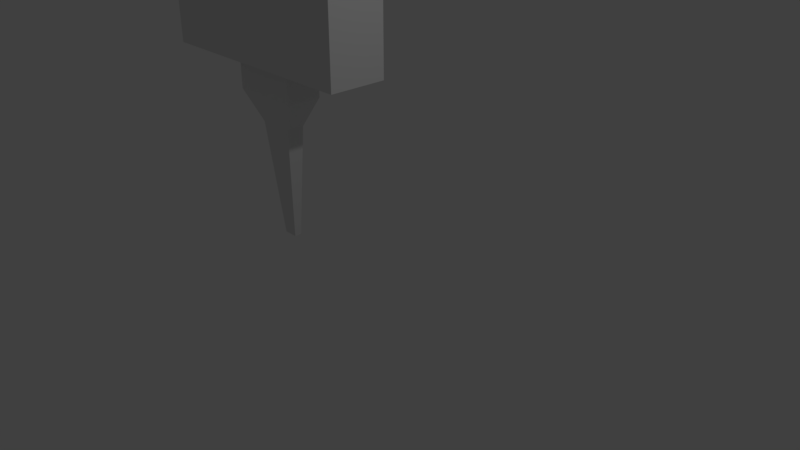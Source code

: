 # Source: shipforcollider.blend  (saved by Blender 2.79.0; exported with 4.5.12 LTS)
import bpy
from mathutils import Matrix  # noqa: F401  (used for matrix-valued properties, if any)

bpy.ops.wm.read_factory_settings(use_empty=True)
scene = bpy.context.scene
scene.name = 'Scene'

# ---- collections
col_collection_1 = bpy.data.collections.new('Collection 1'); scene.collection.children.link(col_collection_1)

# ---- materials (node trees are filled in below, after node groups)
mat_material = bpy.data.materials.new('Material')
mat_material.alpha_threshold = 0.0
mat_material.use_transparent_shadow = False
mat_material.roughness = 0.5
mat_material.line_color = (0.0, 0.0, 0.0, 1.0)

# ---- material node trees

# ---- world
world_world = bpy.data.worlds.new('World'); scene.world = world_world
world_world.color = (0.05088, 0.05088, 0.05088)
world_world.use_sun_shadow = False
world_world.sun_shadow_jitter_overblur = 0.0
world_world.cycles.sampling_method = 'MANUAL'

# ---- cameras
cam_camera = bpy.data.cameras.new('Camera')
cam_camera.clip_end = 100.0
cam_camera.lens = 35.0
cam_camera.sensor_width = 32.0
cam_camera.sensor_height = 18.0
cam_camera.ortho_scale = 7.314
cam_camera.dof.focus_distance = 0.0
cam_camera.dof.aperture_fstop = 128.0

# ---- lights
light_lamp = bpy.data.lights.new('Lamp', 'POINT')
light_lamp.transmission_factor = 0.0
light_lamp.cutoff_distance = 30.0
light_lamp.energy = 100.0
light_lamp.shadow_buffer_clip_start = 1.001
light_lamp.shadow_soft_size = 0.1
light_lamp.shadow_maximum_resolution = 0.006
light_lamp.use_absolute_resolution = True

# ---- meshes
me_cube = bpy.data.meshes.new('Cube')
me_cube.from_pydata([(-3.771, 2.076, -0.6457), (-3.771, 4.653, -0.6457), (-0.4027, 4.653, -0.6457), (-0.4027, 2.076, -0.6457), (-3.771, 2.076, 0.2064), (-3.771, 4.653, 0.2064), (-0.4027, 4.653, 0.2064), (-0.4027, 2.076, 0.2064), (-2.614, 2.076, -0.5142), (-1.56, 2.076, -0.5142), (-2.648, 4.653, -0.6457), (-1.526, 4.653, -0.6457), (-2.614, 2.076, 0.01254), (-1.56, 2.076, 0.01254), (-2.648, 4.653, 0.2064), (-1.526, 4.653, 0.2064), (-2.648, 2.076, -0.6457), (-1.526, 2.076, -0.6457), (-2.648, 2.076, 0.2064), (-1.526, 2.076, 0.2064), (-2.614, 1.607, -0.5142), (-1.56, 1.607, -0.5142), (-2.614, 1.607, 0.01254), (-1.56, 1.607, 0.01254), (-2.355, 1.154, -0.4065), (-1.819, 1.154, -0.4065), (-2.355, 1.154, -0.1384), (-1.819, 1.154, -0.1384), (-2.195, -0.582, -0.3858), (-1.979, -0.582, -0.3858), (-2.195, -0.582, -0.2777), (-1.979, -0.582, -0.2777)], [], [(17, 11, 2, 3), (19, 7, 6, 15), (0, 4, 5, 1), (11, 15, 6, 2), (2, 6, 7, 3), (19, 17, 3, 7), (4, 0, 16, 18), (9, 13, 23, 21), (1, 5, 14, 10), (10, 14, 15, 11), (4, 18, 14, 5), (18, 19, 15, 14), (0, 1, 10, 16), (16, 10, 11, 17), (9, 8, 16, 17), (12, 13, 19, 18), (8, 12, 18, 16), (13, 9, 17, 19), (21, 23, 27, 25), (13, 12, 22, 23), (12, 8, 20, 22), (8, 9, 21, 20), (26, 24, 28, 30), (23, 22, 26, 27), (22, 20, 24, 26), (20, 21, 25, 24), (30, 28, 29, 31), (24, 25, 29, 28), (25, 27, 31, 29), (27, 26, 30, 31)])
me_cube.materials.append(mat_material)
me_cube.use_remesh_preserve_volume = False
me_cube.use_remesh_preserve_attributes = False
me_cube.use_mirror_vertex_groups = False
me_cube.update()

# ---- objects
ob_cube = bpy.data.objects.new('Cube', me_cube)
ob_lamp = bpy.data.objects.new('Lamp', light_lamp)
ob_camera = bpy.data.objects.new('Camera', cam_camera)

# ---- transforms, parenting, visibility, modifiers, constraints
ob_cube.location = (0.0, 0.0, 0.0)
ob_cube.rotation_euler = (1.571, 0.0, 0.0)
ob_cube.lock_rotations_4d = False
ob_cube.empty_display_type = 'ARROWS'
ob_cube.lineart.crease_threshold = 0.0
ob_lamp.location = (4.076, 1.005, 5.904)
ob_lamp.rotation_euler = (0.6503, 0.05522, 1.866)
ob_lamp.lock_rotations_4d = False
ob_lamp.empty_display_type = 'ARROWS'
ob_lamp.color = (0.0, 0.0, 0.0, 0.0)
ob_lamp.lineart.crease_threshold = 0.0
ob_camera.location = (7.481, -6.508, 5.344)
ob_camera.rotation_euler = (1.109, 0.0, 0.8149)
ob_camera.lock_rotations_4d = False
ob_camera.empty_display_type = 'ARROWS'
ob_camera.color = (0.0, 0.0, 0.0, 0.0)
ob_camera.display_type = 'WIRE'
ob_camera.lineart.crease_threshold = 0.0

# ---- collection membership
col_collection_1.objects.link(ob_cube)
col_collection_1.objects.link(ob_lamp)
col_collection_1.objects.link(ob_camera)

# ---- scene / render settings (as saved in the file)
scene.camera = ob_camera
scene.frame_start = 1; scene.frame_end = 250; scene.frame_set(1)
scene.render.engine = 'BLENDER_EEVEE_NEXT'
scene.render.resolution_percentage = 50
scene.render.dither_intensity = 0.0
scene.cycles.use_denoising = False
scene.cycles.samples = 128
scene.cycles.sampling_pattern = 'TABULATED_SOBOL'
scene.cycles.use_adaptive_sampling = False
scene.cycles.use_light_tree = False
scene.cycles.blur_glossy = 0.0
scene.cycles.sample_clamp_indirect = 0.0
scene.view_settings.view_transform = 'Standard'
bpy.context.view_layer.update()
